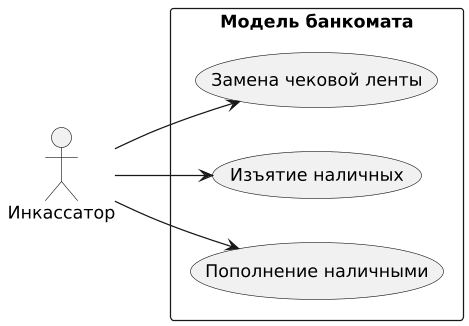

The diagram above was rendered by PlantUML. Its source (embedded in the PNG):
@startuml
skinparam monochrome true
skinparam shadowing false
skinparam dpi 120

left to right direction

actor "Инкассатор" as CashCollector

rectangle "Модель банкомата" {

    usecase "Пополнение наличными" as Replenish
    usecase "Изъятие наличных" as Collect
    usecase "Замена чековой ленты" as ReplacePaper
}

CashCollector --> Replenish
CashCollector --> Collect
CashCollector --> ReplacePaper
@enduml